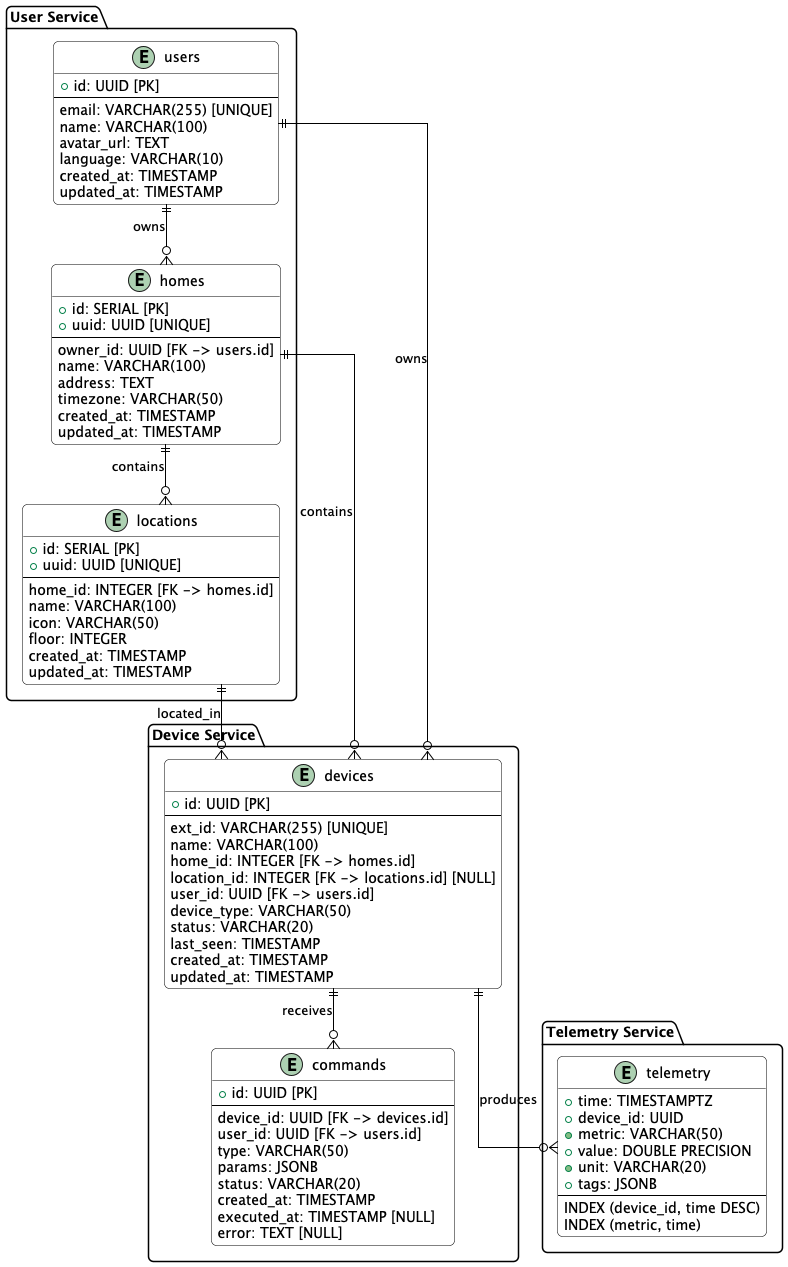

The diagram above was rendered by PlantUML. Its source (embedded in the PNG):
@startuml
skinparam linetype ortho
skinparam roundcorner 10
skinparam class {
    BackgroundColor White
    BorderColor Black
    ArrowColor Black
}

' ========== User Service ==========
package "User Service" {
  entity "users" as users {
    + id: UUID [PK]
    --
    email: VARCHAR(255) [UNIQUE]
    name: VARCHAR(100)
    avatar_url: TEXT
    language: VARCHAR(10)
    created_at: TIMESTAMP
    updated_at: TIMESTAMP
  }

  entity "homes" as homes {
    + id: SERIAL [PK]
    + uuid: UUID [UNIQUE]
    --
    owner_id: UUID [FK -> users.id]
    name: VARCHAR(100)
    address: TEXT
    timezone: VARCHAR(50)
    created_at: TIMESTAMP
    updated_at: TIMESTAMP
  }

  entity "locations" as locations {
    + id: SERIAL [PK]
    + uuid: UUID [UNIQUE]
    --
    home_id: INTEGER [FK -> homes.id]
    name: VARCHAR(100)
    icon: VARCHAR(50)
    floor: INTEGER
    created_at: TIMESTAMP
    updated_at: TIMESTAMP
  }

  users ||--o{ homes : owns
  homes ||--o{ locations : contains
}

' ========== Device Service ==========
package "Device Service" {
  entity "devices" as devices {
    + id: UUID [PK]
    --
    ext_id: VARCHAR(255) [UNIQUE]
    name: VARCHAR(100)
    home_id: INTEGER [FK -> homes.id]
    location_id: INTEGER [FK -> locations.id] [NULL]
    user_id: UUID [FK -> users.id]
    device_type: VARCHAR(50)
    status: VARCHAR(20)
    last_seen: TIMESTAMP
    created_at: TIMESTAMP
    updated_at: TIMESTAMP
  }

  entity "commands" as commands {
    + id: UUID [PK]
    --
    device_id: UUID [FK -> devices.id]
    user_id: UUID [FK -> users.id]
    type: VARCHAR(50)
    params: JSONB
    status: VARCHAR(20)
    created_at: TIMESTAMP
    executed_at: TIMESTAMP [NULL]
    error: TEXT [NULL]
  }

  devices ||--o{ commands : receives
}

' ========== Telemetry Service ==========
package "Telemetry Service" {
  entity "telemetry" as telemetry {
    + time: TIMESTAMPTZ
    + device_id: UUID
    + metric: VARCHAR(50)
    + value: DOUBLE PRECISION
    + unit: VARCHAR(20)
    + tags: JSONB
    --
    INDEX (device_id, time DESC)
    INDEX (metric, time)
  }
}

' ========== Связи между сервисами ==========
' User Service -> Device Service
homes ||--o{ devices : contains
locations ||--o{ devices : located_in
users ||--o{ devices : owns

' Device Service -> Telemetry Service
devices ||--o{ telemetry : produces

' ========== Это коммент для коммита ==========
@enduml